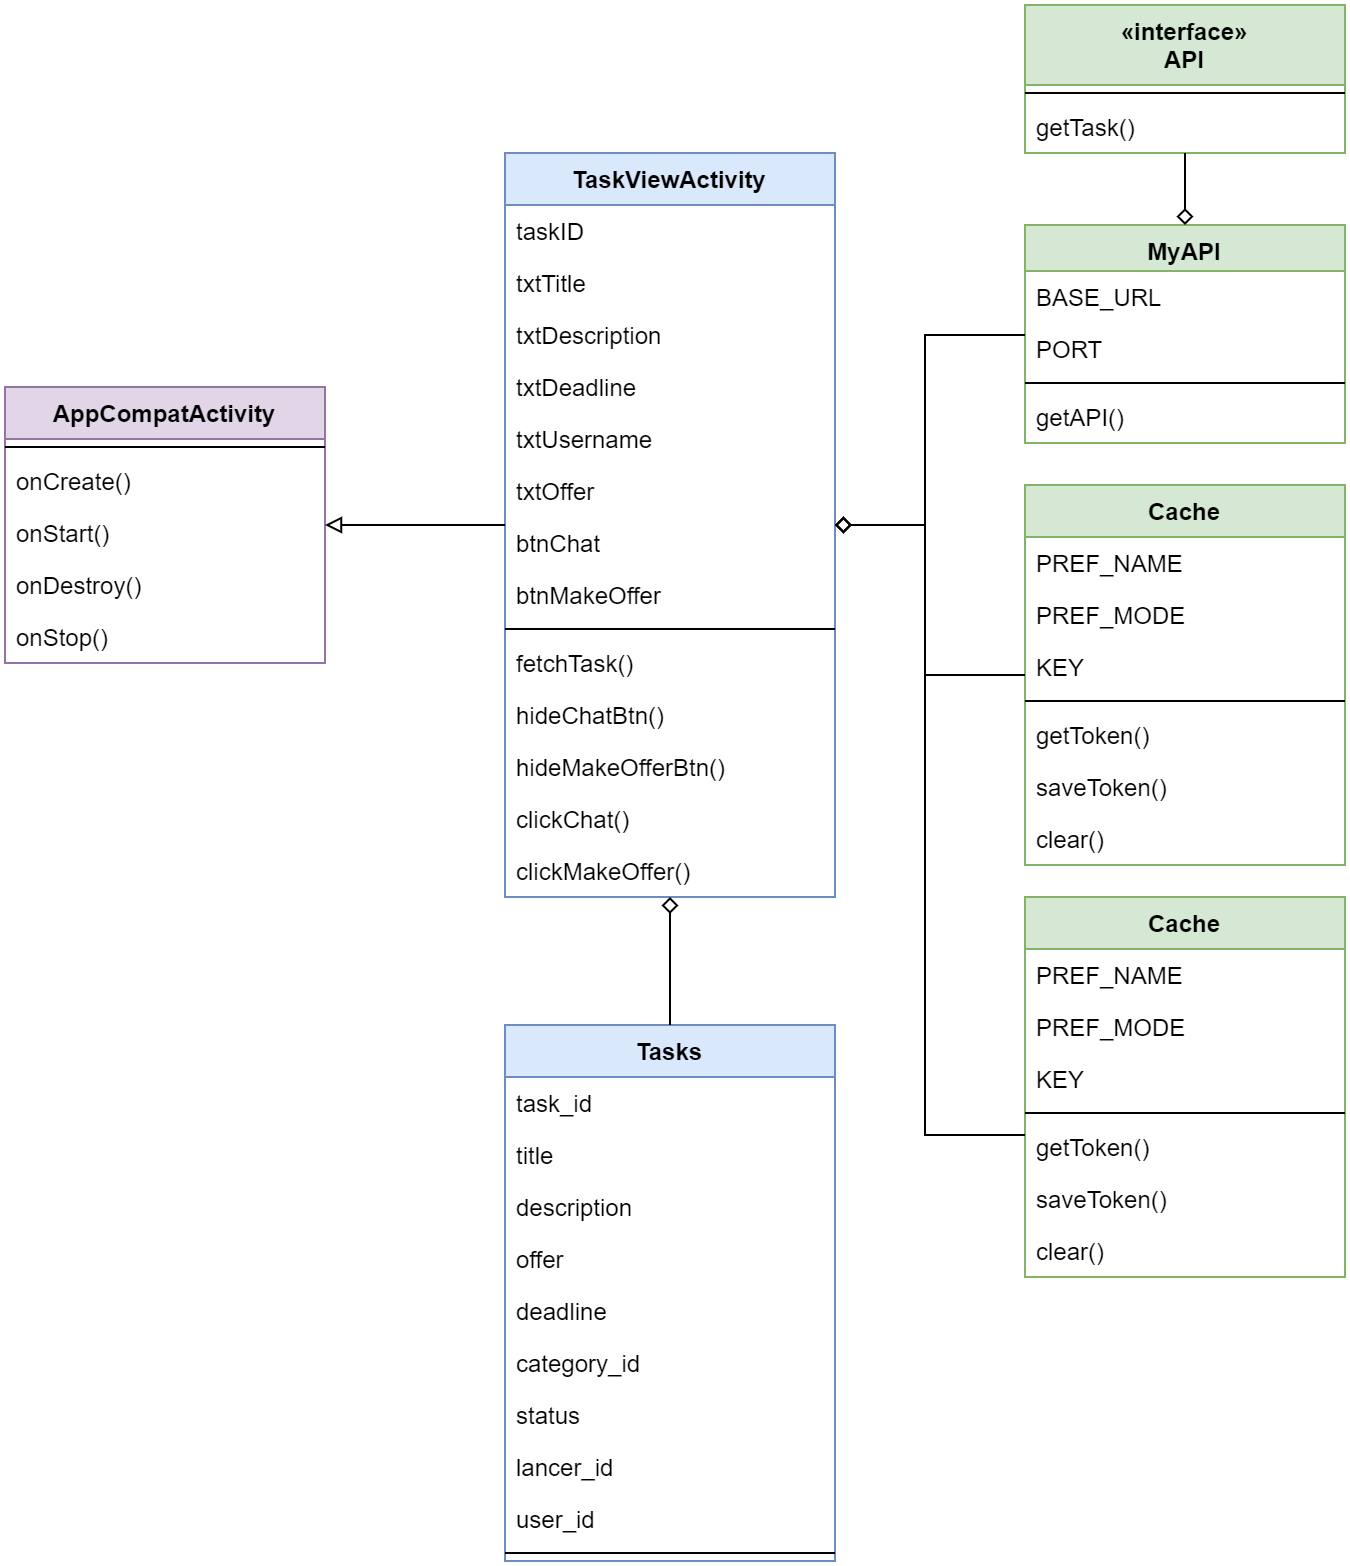

The diagram above was exported from draw.io. Its source (the exported page's mxGraphModel, read from the mxfile embedded in the PNG):
<mxGraphModel dx="797" dy="-1690" grid="1" gridSize="10" guides="1" tooltips="1" connect="1" arrows="1" fold="1" page="1" pageScale="1" pageWidth="850" pageHeight="1100" math="0" shadow="0">
  <root>
    <mxCell id="0" />
    <mxCell id="1" parent="0" />
    <mxCell id="2" value="TaskViewActivity" style="swimlane;fontStyle=1;align=center;verticalAlign=top;childLayout=stackLayout;horizontal=1;startSize=26;horizontalStack=0;resizeParent=1;resizeParentMax=0;resizeLast=0;collapsible=1;marginBottom=0;fillColor=#dae8fc;strokeColor=#6c8ebf;" vertex="1" parent="1">
      <mxGeometry x="330" y="2304" width="165" height="372" as="geometry" />
    </mxCell>
    <mxCell id="3" value="taskID" style="text;strokeColor=none;fillColor=none;align=left;verticalAlign=top;spacingLeft=4;spacingRight=4;overflow=hidden;rotatable=0;points=[[0,0.5],[1,0.5]];portConstraint=eastwest;" vertex="1" parent="2">
      <mxGeometry y="26" width="165" height="26" as="geometry" />
    </mxCell>
    <mxCell id="4" value="txtTitle" style="text;strokeColor=none;fillColor=none;align=left;verticalAlign=top;spacingLeft=4;spacingRight=4;overflow=hidden;rotatable=0;points=[[0,0.5],[1,0.5]];portConstraint=eastwest;" vertex="1" parent="2">
      <mxGeometry y="52" width="165" height="26" as="geometry" />
    </mxCell>
    <mxCell id="5" value="txtDescription" style="text;strokeColor=none;fillColor=none;align=left;verticalAlign=top;spacingLeft=4;spacingRight=4;overflow=hidden;rotatable=0;points=[[0,0.5],[1,0.5]];portConstraint=eastwest;" vertex="1" parent="2">
      <mxGeometry y="78" width="165" height="26" as="geometry" />
    </mxCell>
    <mxCell id="6" value="txtDeadline" style="text;strokeColor=none;fillColor=none;align=left;verticalAlign=top;spacingLeft=4;spacingRight=4;overflow=hidden;rotatable=0;points=[[0,0.5],[1,0.5]];portConstraint=eastwest;" vertex="1" parent="2">
      <mxGeometry y="104" width="165" height="26" as="geometry" />
    </mxCell>
    <mxCell id="7" value="txtUsername" style="text;strokeColor=none;fillColor=none;align=left;verticalAlign=top;spacingLeft=4;spacingRight=4;overflow=hidden;rotatable=0;points=[[0,0.5],[1,0.5]];portConstraint=eastwest;" vertex="1" parent="2">
      <mxGeometry y="130" width="165" height="26" as="geometry" />
    </mxCell>
    <mxCell id="8" value="txtOffer" style="text;strokeColor=none;fillColor=none;align=left;verticalAlign=top;spacingLeft=4;spacingRight=4;overflow=hidden;rotatable=0;points=[[0,0.5],[1,0.5]];portConstraint=eastwest;" vertex="1" parent="2">
      <mxGeometry y="156" width="165" height="26" as="geometry" />
    </mxCell>
    <mxCell id="9" value="btnChat" style="text;strokeColor=none;fillColor=none;align=left;verticalAlign=top;spacingLeft=4;spacingRight=4;overflow=hidden;rotatable=0;points=[[0,0.5],[1,0.5]];portConstraint=eastwest;" vertex="1" parent="2">
      <mxGeometry y="182" width="165" height="26" as="geometry" />
    </mxCell>
    <mxCell id="10" value="btnMakeOffer" style="text;strokeColor=none;fillColor=none;align=left;verticalAlign=top;spacingLeft=4;spacingRight=4;overflow=hidden;rotatable=0;points=[[0,0.5],[1,0.5]];portConstraint=eastwest;" vertex="1" parent="2">
      <mxGeometry y="208" width="165" height="26" as="geometry" />
    </mxCell>
    <mxCell id="11" value="" style="line;strokeWidth=1;fillColor=none;align=left;verticalAlign=middle;spacingTop=-1;spacingLeft=3;spacingRight=3;rotatable=0;labelPosition=right;points=[];portConstraint=eastwest;" vertex="1" parent="2">
      <mxGeometry y="234" width="165" height="8" as="geometry" />
    </mxCell>
    <mxCell id="12" value="fetchTask()" style="text;strokeColor=none;fillColor=none;align=left;verticalAlign=top;spacingLeft=4;spacingRight=4;overflow=hidden;rotatable=0;points=[[0,0.5],[1,0.5]];portConstraint=eastwest;" vertex="1" parent="2">
      <mxGeometry y="242" width="165" height="26" as="geometry" />
    </mxCell>
    <mxCell id="13" value="hideChatBtn()" style="text;strokeColor=none;fillColor=none;align=left;verticalAlign=top;spacingLeft=4;spacingRight=4;overflow=hidden;rotatable=0;points=[[0,0.5],[1,0.5]];portConstraint=eastwest;" vertex="1" parent="2">
      <mxGeometry y="268" width="165" height="26" as="geometry" />
    </mxCell>
    <mxCell id="14" value="hideMakeOfferBtn()" style="text;strokeColor=none;fillColor=none;align=left;verticalAlign=top;spacingLeft=4;spacingRight=4;overflow=hidden;rotatable=0;points=[[0,0.5],[1,0.5]];portConstraint=eastwest;" vertex="1" parent="2">
      <mxGeometry y="294" width="165" height="26" as="geometry" />
    </mxCell>
    <mxCell id="15" value="clickChat()" style="text;strokeColor=none;fillColor=none;align=left;verticalAlign=top;spacingLeft=4;spacingRight=4;overflow=hidden;rotatable=0;points=[[0,0.5],[1,0.5]];portConstraint=eastwest;" vertex="1" parent="2">
      <mxGeometry y="320" width="165" height="26" as="geometry" />
    </mxCell>
    <mxCell id="16" value="clickMakeOffer()" style="text;strokeColor=none;fillColor=none;align=left;verticalAlign=top;spacingLeft=4;spacingRight=4;overflow=hidden;rotatable=0;points=[[0,0.5],[1,0.5]];portConstraint=eastwest;" vertex="1" parent="2">
      <mxGeometry y="346" width="165" height="26" as="geometry" />
    </mxCell>
    <mxCell id="17" value="Cache" style="swimlane;fontStyle=1;align=center;verticalAlign=top;childLayout=stackLayout;horizontal=1;startSize=26;horizontalStack=0;resizeParent=1;resizeParentMax=0;resizeLast=0;collapsible=1;marginBottom=0;fillColor=#d5e8d4;strokeColor=#82b366;" vertex="1" parent="1">
      <mxGeometry x="590" y="2470" width="160" height="190" as="geometry" />
    </mxCell>
    <mxCell id="18" value="PREF_NAME" style="text;strokeColor=none;fillColor=none;align=left;verticalAlign=top;spacingLeft=4;spacingRight=4;overflow=hidden;rotatable=0;points=[[0,0.5],[1,0.5]];portConstraint=eastwest;" vertex="1" parent="17">
      <mxGeometry y="26" width="160" height="26" as="geometry" />
    </mxCell>
    <mxCell id="19" value="PREF_MODE" style="text;strokeColor=none;fillColor=none;align=left;verticalAlign=top;spacingLeft=4;spacingRight=4;overflow=hidden;rotatable=0;points=[[0,0.5],[1,0.5]];portConstraint=eastwest;" vertex="1" parent="17">
      <mxGeometry y="52" width="160" height="26" as="geometry" />
    </mxCell>
    <mxCell id="20" value="KEY" style="text;strokeColor=none;fillColor=none;align=left;verticalAlign=top;spacingLeft=4;spacingRight=4;overflow=hidden;rotatable=0;points=[[0,0.5],[1,0.5]];portConstraint=eastwest;" vertex="1" parent="17">
      <mxGeometry y="78" width="160" height="26" as="geometry" />
    </mxCell>
    <mxCell id="21" value="" style="line;strokeWidth=1;fillColor=none;align=left;verticalAlign=middle;spacingTop=-1;spacingLeft=3;spacingRight=3;rotatable=0;labelPosition=right;points=[];portConstraint=eastwest;" vertex="1" parent="17">
      <mxGeometry y="104" width="160" height="8" as="geometry" />
    </mxCell>
    <mxCell id="22" value="getToken()" style="text;strokeColor=none;fillColor=none;align=left;verticalAlign=top;spacingLeft=4;spacingRight=4;overflow=hidden;rotatable=0;points=[[0,0.5],[1,0.5]];portConstraint=eastwest;" vertex="1" parent="17">
      <mxGeometry y="112" width="160" height="26" as="geometry" />
    </mxCell>
    <mxCell id="23" value="saveToken()" style="text;strokeColor=none;fillColor=none;align=left;verticalAlign=top;spacingLeft=4;spacingRight=4;overflow=hidden;rotatable=0;points=[[0,0.5],[1,0.5]];portConstraint=eastwest;" vertex="1" parent="17">
      <mxGeometry y="138" width="160" height="26" as="geometry" />
    </mxCell>
    <mxCell id="24" value="clear()" style="text;strokeColor=none;fillColor=none;align=left;verticalAlign=top;spacingLeft=4;spacingRight=4;overflow=hidden;rotatable=0;points=[[0,0.5],[1,0.5]];portConstraint=eastwest;" vertex="1" parent="17">
      <mxGeometry y="164" width="160" height="26" as="geometry" />
    </mxCell>
    <mxCell id="25" value="MyAPI" style="swimlane;fontStyle=1;align=center;verticalAlign=top;childLayout=stackLayout;horizontal=1;startSize=23;horizontalStack=0;resizeParent=1;resizeParentMax=0;resizeLast=0;collapsible=1;marginBottom=0;fillColor=#d5e8d4;strokeColor=#82b366;" vertex="1" parent="1">
      <mxGeometry x="590" y="2340" width="160" height="109" as="geometry" />
    </mxCell>
    <mxCell id="26" value="BASE_URL" style="text;strokeColor=none;fillColor=none;align=left;verticalAlign=top;spacingLeft=4;spacingRight=4;overflow=hidden;rotatable=0;points=[[0,0.5],[1,0.5]];portConstraint=eastwest;" vertex="1" parent="25">
      <mxGeometry y="23" width="160" height="26" as="geometry" />
    </mxCell>
    <mxCell id="27" value="PORT" style="text;strokeColor=none;fillColor=none;align=left;verticalAlign=top;spacingLeft=4;spacingRight=4;overflow=hidden;rotatable=0;points=[[0,0.5],[1,0.5]];portConstraint=eastwest;" vertex="1" parent="25">
      <mxGeometry y="49" width="160" height="26" as="geometry" />
    </mxCell>
    <mxCell id="28" value="" style="line;strokeWidth=1;fillColor=none;align=left;verticalAlign=middle;spacingTop=-1;spacingLeft=3;spacingRight=3;rotatable=0;labelPosition=right;points=[];portConstraint=eastwest;" vertex="1" parent="25">
      <mxGeometry y="75" width="160" height="8" as="geometry" />
    </mxCell>
    <mxCell id="29" value="getAPI()" style="text;strokeColor=none;fillColor=none;align=left;verticalAlign=top;spacingLeft=4;spacingRight=4;overflow=hidden;rotatable=0;points=[[0,0.5],[1,0.5]];portConstraint=eastwest;" vertex="1" parent="25">
      <mxGeometry y="83" width="160" height="26" as="geometry" />
    </mxCell>
    <mxCell id="30" value="«interface»&#10;API" style="swimlane;fontStyle=1;align=center;verticalAlign=top;childLayout=stackLayout;horizontal=1;startSize=40;horizontalStack=0;resizeParent=1;resizeParentMax=0;resizeLast=0;collapsible=1;marginBottom=0;fillColor=#d5e8d4;strokeColor=#82b366;" vertex="1" parent="1">
      <mxGeometry x="590" y="2230" width="160" height="74" as="geometry" />
    </mxCell>
    <mxCell id="31" value="" style="line;strokeWidth=1;fillColor=none;align=left;verticalAlign=middle;spacingTop=-1;spacingLeft=3;spacingRight=3;rotatable=0;labelPosition=right;points=[];portConstraint=eastwest;" vertex="1" parent="30">
      <mxGeometry y="40" width="160" height="8" as="geometry" />
    </mxCell>
    <mxCell id="32" value="getTask()" style="text;strokeColor=none;fillColor=none;align=left;verticalAlign=top;spacingLeft=4;spacingRight=4;overflow=hidden;rotatable=0;points=[[0,0.5],[1,0.5]];portConstraint=eastwest;" vertex="1" parent="30">
      <mxGeometry y="48" width="160" height="26" as="geometry" />
    </mxCell>
    <mxCell id="33" value="Tasks" style="swimlane;fontStyle=1;align=center;verticalAlign=top;childLayout=stackLayout;horizontal=1;startSize=26;horizontalStack=0;resizeParent=1;resizeParentMax=0;resizeLast=0;collapsible=1;marginBottom=0;fillColor=#dae8fc;strokeColor=#6c8ebf;" vertex="1" parent="1">
      <mxGeometry x="330" y="2740" width="165" height="268" as="geometry" />
    </mxCell>
    <mxCell id="34" value="task_id" style="text;strokeColor=none;fillColor=none;align=left;verticalAlign=top;spacingLeft=4;spacingRight=4;overflow=hidden;rotatable=0;points=[[0,0.5],[1,0.5]];portConstraint=eastwest;" vertex="1" parent="33">
      <mxGeometry y="26" width="165" height="26" as="geometry" />
    </mxCell>
    <mxCell id="35" value="title" style="text;strokeColor=none;fillColor=none;align=left;verticalAlign=top;spacingLeft=4;spacingRight=4;overflow=hidden;rotatable=0;points=[[0,0.5],[1,0.5]];portConstraint=eastwest;" vertex="1" parent="33">
      <mxGeometry y="52" width="165" height="26" as="geometry" />
    </mxCell>
    <mxCell id="36" value="description" style="text;strokeColor=none;fillColor=none;align=left;verticalAlign=top;spacingLeft=4;spacingRight=4;overflow=hidden;rotatable=0;points=[[0,0.5],[1,0.5]];portConstraint=eastwest;" vertex="1" parent="33">
      <mxGeometry y="78" width="165" height="26" as="geometry" />
    </mxCell>
    <mxCell id="37" value="offer" style="text;strokeColor=none;fillColor=none;align=left;verticalAlign=top;spacingLeft=4;spacingRight=4;overflow=hidden;rotatable=0;points=[[0,0.5],[1,0.5]];portConstraint=eastwest;" vertex="1" parent="33">
      <mxGeometry y="104" width="165" height="26" as="geometry" />
    </mxCell>
    <mxCell id="38" value="deadline" style="text;strokeColor=none;fillColor=none;align=left;verticalAlign=top;spacingLeft=4;spacingRight=4;overflow=hidden;rotatable=0;points=[[0,0.5],[1,0.5]];portConstraint=eastwest;" vertex="1" parent="33">
      <mxGeometry y="130" width="165" height="26" as="geometry" />
    </mxCell>
    <mxCell id="39" value="category_id" style="text;strokeColor=none;fillColor=none;align=left;verticalAlign=top;spacingLeft=4;spacingRight=4;overflow=hidden;rotatable=0;points=[[0,0.5],[1,0.5]];portConstraint=eastwest;" vertex="1" parent="33">
      <mxGeometry y="156" width="165" height="26" as="geometry" />
    </mxCell>
    <mxCell id="40" value="status" style="text;strokeColor=none;fillColor=none;align=left;verticalAlign=top;spacingLeft=4;spacingRight=4;overflow=hidden;rotatable=0;points=[[0,0.5],[1,0.5]];portConstraint=eastwest;" vertex="1" parent="33">
      <mxGeometry y="182" width="165" height="26" as="geometry" />
    </mxCell>
    <mxCell id="41" value="lancer_id" style="text;strokeColor=none;fillColor=none;align=left;verticalAlign=top;spacingLeft=4;spacingRight=4;overflow=hidden;rotatable=0;points=[[0,0.5],[1,0.5]];portConstraint=eastwest;" vertex="1" parent="33">
      <mxGeometry y="208" width="165" height="26" as="geometry" />
    </mxCell>
    <mxCell id="42" value="user_id" style="text;strokeColor=none;fillColor=none;align=left;verticalAlign=top;spacingLeft=4;spacingRight=4;overflow=hidden;rotatable=0;points=[[0,0.5],[1,0.5]];portConstraint=eastwest;" vertex="1" parent="33">
      <mxGeometry y="234" width="165" height="26" as="geometry" />
    </mxCell>
    <mxCell id="43" value="" style="line;strokeWidth=1;fillColor=none;align=left;verticalAlign=middle;spacingTop=-1;spacingLeft=3;spacingRight=3;rotatable=0;labelPosition=right;points=[];portConstraint=eastwest;" vertex="1" parent="33">
      <mxGeometry y="260" width="165" height="8" as="geometry" />
    </mxCell>
    <mxCell id="44" value="AppCompatActivity" style="swimlane;fontStyle=1;align=center;verticalAlign=top;childLayout=stackLayout;horizontal=1;startSize=26;horizontalStack=0;resizeParent=1;resizeParentMax=0;resizeLast=0;collapsible=1;marginBottom=0;fillColor=#e1d5e7;strokeColor=#9673a6;" vertex="1" parent="1">
      <mxGeometry x="80" y="2421" width="160" height="138" as="geometry" />
    </mxCell>
    <mxCell id="45" value="" style="line;strokeWidth=1;fillColor=none;align=left;verticalAlign=middle;spacingTop=-1;spacingLeft=3;spacingRight=3;rotatable=0;labelPosition=right;points=[];portConstraint=eastwest;" vertex="1" parent="44">
      <mxGeometry y="26" width="160" height="8" as="geometry" />
    </mxCell>
    <mxCell id="46" value="onCreate()" style="text;strokeColor=none;fillColor=none;align=left;verticalAlign=top;spacingLeft=4;spacingRight=4;overflow=hidden;rotatable=0;points=[[0,0.5],[1,0.5]];portConstraint=eastwest;" vertex="1" parent="44">
      <mxGeometry y="34" width="160" height="26" as="geometry" />
    </mxCell>
    <mxCell id="47" value="onStart()" style="text;strokeColor=none;fillColor=none;align=left;verticalAlign=top;spacingLeft=4;spacingRight=4;overflow=hidden;rotatable=0;points=[[0,0.5],[1,0.5]];portConstraint=eastwest;" vertex="1" parent="44">
      <mxGeometry y="60" width="160" height="26" as="geometry" />
    </mxCell>
    <mxCell id="48" value="onDestroy()" style="text;strokeColor=none;fillColor=none;align=left;verticalAlign=top;spacingLeft=4;spacingRight=4;overflow=hidden;rotatable=0;points=[[0,0.5],[1,0.5]];portConstraint=eastwest;" vertex="1" parent="44">
      <mxGeometry y="86" width="160" height="26" as="geometry" />
    </mxCell>
    <mxCell id="49" value="onStop()" style="text;strokeColor=none;fillColor=none;align=left;verticalAlign=top;spacingLeft=4;spacingRight=4;overflow=hidden;rotatable=0;points=[[0,0.5],[1,0.5]];portConstraint=eastwest;" vertex="1" parent="44">
      <mxGeometry y="112" width="160" height="26" as="geometry" />
    </mxCell>
    <mxCell id="50" value="Cache" style="swimlane;fontStyle=1;align=center;verticalAlign=top;childLayout=stackLayout;horizontal=1;startSize=26;horizontalStack=0;resizeParent=1;resizeParentMax=0;resizeLast=0;collapsible=1;marginBottom=0;fillColor=#d5e8d4;strokeColor=#82b366;" vertex="1" parent="1">
      <mxGeometry x="590" y="2676" width="160" height="190" as="geometry" />
    </mxCell>
    <mxCell id="51" value="PREF_NAME" style="text;strokeColor=none;fillColor=none;align=left;verticalAlign=top;spacingLeft=4;spacingRight=4;overflow=hidden;rotatable=0;points=[[0,0.5],[1,0.5]];portConstraint=eastwest;" vertex="1" parent="50">
      <mxGeometry y="26" width="160" height="26" as="geometry" />
    </mxCell>
    <mxCell id="52" value="PREF_MODE" style="text;strokeColor=none;fillColor=none;align=left;verticalAlign=top;spacingLeft=4;spacingRight=4;overflow=hidden;rotatable=0;points=[[0,0.5],[1,0.5]];portConstraint=eastwest;" vertex="1" parent="50">
      <mxGeometry y="52" width="160" height="26" as="geometry" />
    </mxCell>
    <mxCell id="53" value="KEY" style="text;strokeColor=none;fillColor=none;align=left;verticalAlign=top;spacingLeft=4;spacingRight=4;overflow=hidden;rotatable=0;points=[[0,0.5],[1,0.5]];portConstraint=eastwest;" vertex="1" parent="50">
      <mxGeometry y="78" width="160" height="26" as="geometry" />
    </mxCell>
    <mxCell id="54" value="" style="line;strokeWidth=1;fillColor=none;align=left;verticalAlign=middle;spacingTop=-1;spacingLeft=3;spacingRight=3;rotatable=0;labelPosition=right;points=[];portConstraint=eastwest;" vertex="1" parent="50">
      <mxGeometry y="104" width="160" height="8" as="geometry" />
    </mxCell>
    <mxCell id="55" value="getToken()" style="text;strokeColor=none;fillColor=none;align=left;verticalAlign=top;spacingLeft=4;spacingRight=4;overflow=hidden;rotatable=0;points=[[0,0.5],[1,0.5]];portConstraint=eastwest;" vertex="1" parent="50">
      <mxGeometry y="112" width="160" height="26" as="geometry" />
    </mxCell>
    <mxCell id="56" value="saveToken()" style="text;strokeColor=none;fillColor=none;align=left;verticalAlign=top;spacingLeft=4;spacingRight=4;overflow=hidden;rotatable=0;points=[[0,0.5],[1,0.5]];portConstraint=eastwest;" vertex="1" parent="50">
      <mxGeometry y="138" width="160" height="26" as="geometry" />
    </mxCell>
    <mxCell id="57" value="clear()" style="text;strokeColor=none;fillColor=none;align=left;verticalAlign=top;spacingLeft=4;spacingRight=4;overflow=hidden;rotatable=0;points=[[0,0.5],[1,0.5]];portConstraint=eastwest;" vertex="1" parent="50">
      <mxGeometry y="164" width="160" height="26" as="geometry" />
    </mxCell>
    <mxCell id="58" style="edgeStyle=orthogonalEdgeStyle;rounded=0;orthogonalLoop=1;jettySize=auto;html=1;startArrow=diamond;startFill=0;endArrow=none;endFill=0;strokeColor=#000000;" edge="1" source="25" target="30" parent="1">
      <mxGeometry relative="1" as="geometry" />
    </mxCell>
    <mxCell id="59" style="edgeStyle=orthogonalEdgeStyle;rounded=0;orthogonalLoop=1;jettySize=auto;html=1;startArrow=block;startFill=0;endArrow=none;endFill=0;strokeColor=#000000;" edge="1" source="44" target="2" parent="1">
      <mxGeometry relative="1" as="geometry" />
    </mxCell>
    <mxCell id="60" style="edgeStyle=orthogonalEdgeStyle;rounded=0;orthogonalLoop=1;jettySize=auto;html=1;startArrow=diamond;startFill=0;endArrow=none;endFill=0;strokeColor=#000000;" edge="1" source="2" target="33" parent="1">
      <mxGeometry relative="1" as="geometry">
        <mxPoint x="319.9999999999998" y="2844.1176470588234" as="targetPoint" />
      </mxGeometry>
    </mxCell>
    <mxCell id="61" style="edgeStyle=orthogonalEdgeStyle;rounded=0;orthogonalLoop=1;jettySize=auto;html=1;startArrow=diamond;startFill=0;endArrow=none;endFill=0;strokeColor=#000000;" edge="1" source="2" target="17" parent="1">
      <mxGeometry relative="1" as="geometry">
        <Array as="points">
          <mxPoint x="540" y="2490" />
          <mxPoint x="540" y="2565" />
        </Array>
      </mxGeometry>
    </mxCell>
    <mxCell id="62" style="edgeStyle=orthogonalEdgeStyle;rounded=0;orthogonalLoop=1;jettySize=auto;html=1;startArrow=diamond;startFill=0;endArrow=none;endFill=0;strokeColor=#000000;" edge="1" source="2" target="25" parent="1">
      <mxGeometry relative="1" as="geometry">
        <Array as="points">
          <mxPoint x="540" y="2490" />
          <mxPoint x="540" y="2395" />
        </Array>
      </mxGeometry>
    </mxCell>
    <mxCell id="63" style="edgeStyle=orthogonalEdgeStyle;rounded=0;orthogonalLoop=1;jettySize=auto;html=1;startArrow=diamond;startFill=0;endArrow=none;endFill=0;strokeColor=#000000;" edge="1" source="2" target="50" parent="1">
      <mxGeometry relative="1" as="geometry">
        <Array as="points">
          <mxPoint x="540" y="2490" />
          <mxPoint x="540" y="2795" />
        </Array>
      </mxGeometry>
    </mxCell>
  </root>
</mxGraphModel>